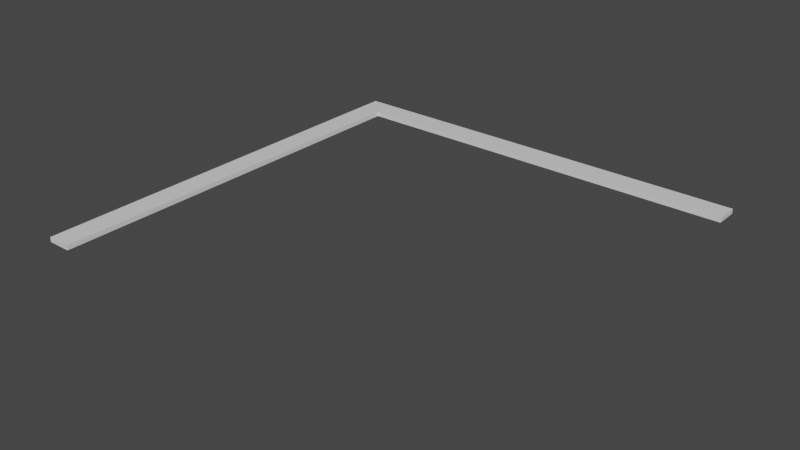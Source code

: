 # Source: barshelf.blend  (saved by Blender 2.80.75; exported with 4.5.12 LTS)
import bpy
from mathutils import Matrix  # noqa: F401  (used for matrix-valued properties, if any)

bpy.ops.wm.read_factory_settings(use_empty=True)
scene = bpy.context.scene
scene.name = 'Scene'

# ---- collections
col_collection = bpy.data.collections.new('Collection'); scene.collection.children.link(col_collection)

# ---- materials (node trees are filled in below, after node groups)
mat_material = bpy.data.materials.new('Material')
mat_material.alpha_threshold = 0.0
mat_material.use_transparent_shadow = False
mat_material.line_color = (0.0, 0.0, 0.0, 1.0)

# ---- material node trees
mat_material.use_nodes = True; mat_material.node_tree.nodes.clear()
_N = mat_material.node_tree.nodes; _L = mat_material.node_tree.links
n0 = _N.new('ShaderNodeOutputMaterial'); n0.name = 'Material Output'; n0.location = (300, 300)
n1 = _N.new('ShaderNodeBsdfPrincipled'); n1.name = 'Principled BSDF'; n1.location = (10, 300)
n1.distribution = 'GGX'
n1.subsurface_method = 'BURLEY'
n1.inputs[2].default_value = 0.4
n1.inputs[3].default_value = 1.45
n1.inputs[27].default_value = (0.0, 0.0, 0.0, 1.0)
n1.inputs[28].default_value = 1.0
_L.new(n1.outputs[0], n0.inputs[0])
n0.is_active_output = True

# ---- world
world_world = bpy.data.worlds.new('World'); scene.world = world_world
world_world.use_nodes = True; world_world.node_tree.nodes.clear()
_N = world_world.node_tree.nodes; _L = world_world.node_tree.links
n0 = _N.new('ShaderNodeOutputWorld'); n0.name = 'World Output'; n0.location = (300, 300)
n1 = _N.new('ShaderNodeBackground'); n1.name = 'Background'; n1.location = (10, 300)
n1.inputs[0].default_value = (0.05088, 0.05088, 0.05088, 1.0)
_L.new(n1.outputs[0], n0.inputs[0])
n0.is_active_output = True
world_world.color = (0.05088, 0.05088, 0.05088)
world_world.use_sun_shadow = False
world_world.sun_shadow_jitter_overblur = 0.0

# ---- meshes
me_cube = bpy.data.meshes.new('Cube')
me_cube.from_pydata([(9.0, 0.9991, 0.1), (9.0, 0.9991, -0.1), (9.0, -0.00087, 0.1), (9.0, -0.00087, -0.1), (-9.0, 0.9991, 0.1), (-9.0, 0.9991, -0.1), (-7.998, -0.00087, 0.1), (-7.998, -0.00087, -0.1), (-7.994, 0.0008001, 0.1), (-7.994, 0.0008001, -0.1), (-7.994, -17.0, 0.1), (-8.994, -17.0, -0.1), (-7.994, -17.0, -0.1), (-8.994, -17.0, 0.1)], [], [(5, 4, 0, 1), (3, 7, 5, 1), (1, 0, 2, 3), (3, 2, 6, 7), (5, 11, 13, 4), (0, 4, 6, 2), (12, 11, 5, 9), (9, 8, 10, 12), (12, 10, 13, 11), (4, 13, 10, 8)])
_uv = me_cube.uv_layers.new(name='UVMap')
_uv.uv.foreach_set('vector', [0.375, 0.5, 0.625, 0.5, 0.875, 0.5, 0.625, 0.5, 0.625, 0.75, 0.125, 0.7361, 0.375, 0.5, 0.625, 0.5, 0.625, 0.5, 0.875, 0.5, 0.875, 0.75, 0.625, 0.75, 0.125, 0.5, 0.375, 0.5, 0.375, 0.7361, 0.125, 0.7361, 0.375, 0.5, 0.375, 0.5139, 0.625, 0.5139, 0.625, 0.5, 0.875, 0.5, 0.625, 0.5, 0.375, 0.7361, 0.375, 0.5, 0.125, 0.7361, 0.375, 0.5139, 0.375, 0.5, 0.125, 0.5, 0.125, 0.5, 0.375, 0.5, 0.375, 0.7361, 0.125, 0.7361, 0.125, 0.7361, 0.375, 0.7361, 0.625, 0.5139, 0.375, 0.5139, 0.625, 0.5, 0.625, 0.5139, 0.375, 0.7361, 0.375, 0.5])
me_cube.materials.append(mat_material)
me_cube.use_remesh_preserve_volume = False
me_cube.use_remesh_preserve_attributes = False
me_cube.use_mirror_vertex_groups = False
me_cube.update()

# ---- objects
ob_cube = bpy.data.objects.new('Cube', me_cube)

# ---- transforms, parenting, visibility, modifiers, constraints
ob_cube.location = (0.0, 0.0, 0.0)
ob_cube.lock_rotations_4d = False
ob_cube.empty_display_type = 'ARROWS'
ob_cube.lineart.crease_threshold = 0.0

# ---- collection membership
col_collection.objects.link(ob_cube)

# ---- scene / render settings (as saved in the file)
scene.frame_start = 1; scene.frame_end = 250; scene.frame_set(1)
scene.render.engine = 'BLENDER_EEVEE_NEXT'
scene.cycles.use_denoising = False
scene.cycles.samples = 128
scene.cycles.sampling_pattern = 'TABULATED_SOBOL'
scene.cycles.use_adaptive_sampling = False
scene.cycles.use_light_tree = False
scene.view_settings.view_transform = 'Filmic'
bpy.context.view_layer.update()

# ---- added for rendering (the .blend has no active camera and no usable light): camera, sun
cam_auto = bpy.data.cameras.new('AutoCamera')
cam_auto.lens = 50.0
cam_auto.sensor_width = 36.0
cam_auto.clip_end = 1000.0
ob_auto_camera = bpy.data.objects.new('AutoCamera', cam_auto)
scene.collection.objects.link(ob_auto_camera)
ob_auto_camera.location = (23.5507, -36.2599, 18.8406)
ob_auto_camera.rotation_euler = (1.09748, -7.21219e-08, 0.694738)
scene.camera = ob_auto_camera
light_auto_sun = bpy.data.lights.new('AutoSun', 'SUN')
light_auto_sun.energy = 3.0
light_auto_sun.angle = 0.0523599
ob_auto_sun = bpy.data.objects.new('AutoSun', light_auto_sun)
scene.collection.objects.link(ob_auto_sun)
ob_auto_sun.rotation_euler = (0.872665, 0.174533, 0.523599)
bpy.context.view_layer.update()
